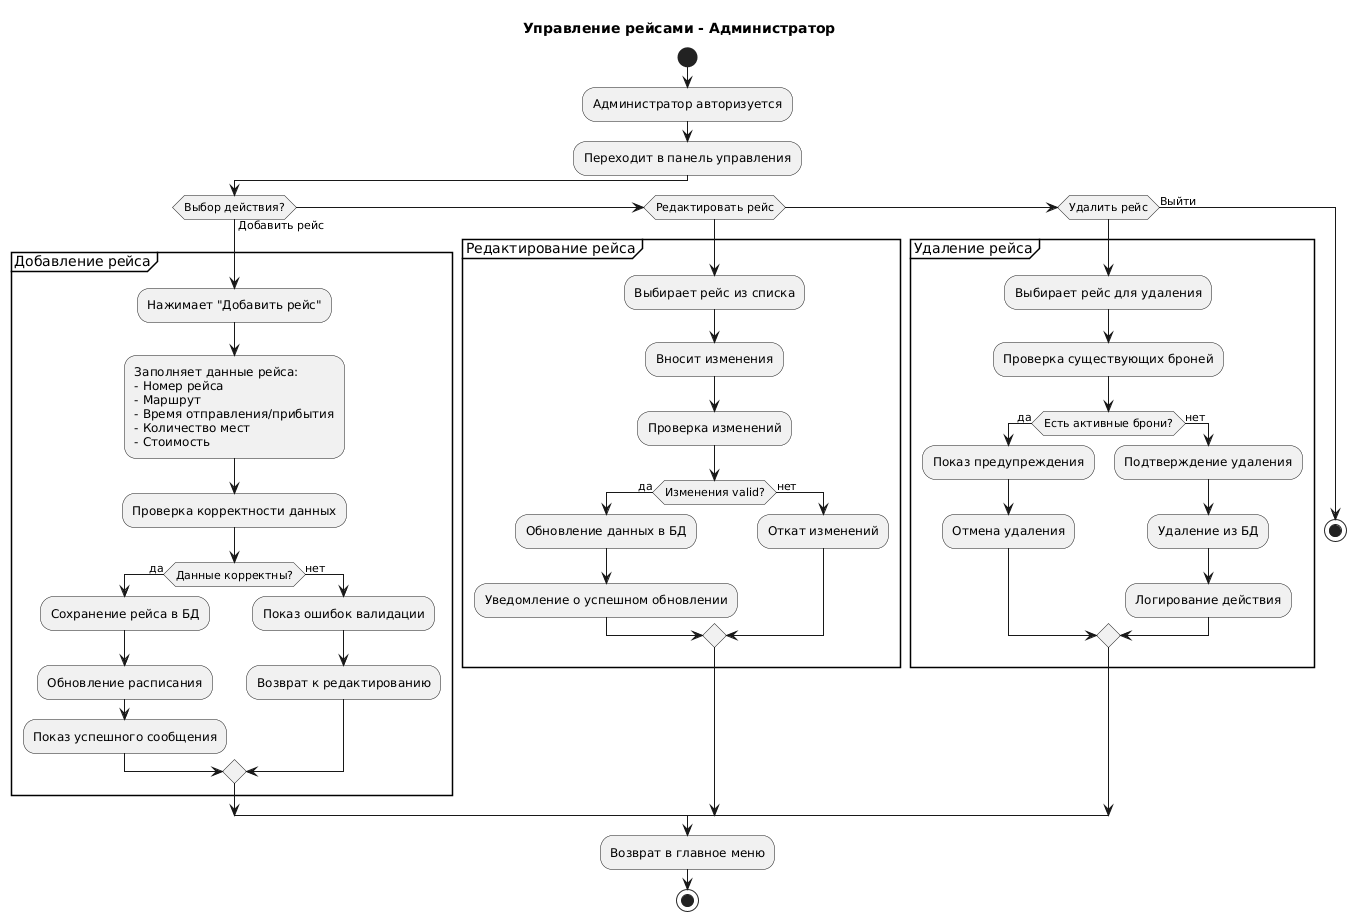

The diagram above was rendered by PlantUML. Its source (embedded in the PNG):
@startuml
title Управление рейсами - Администратор

start
:Администратор авторизуется;
:Переходит в панель управления;

if (Выбор действия?) then (Добавить рейс)
  partition "Добавление рейса" {
    :Нажимает "Добавить рейс";
    :Заполняет данные рейса:
    - Номер рейса
    - Маршрут
    - Время отправления/прибытия
    - Количество мест
    - Стоимость;
    :Проверка корректности данных;
    if (Данные корректны?) then (да)
      :Сохранение рейса в БД;
      :Обновление расписания;
      :Показ успешного сообщения;
    else (нет)
      :Показ ошибок валидации;
      :Возврат к редактированию;
    endif
  }
else if (Редактировать рейс)
  partition "Редактирование рейса" {
    :Выбирает рейс из списка;
    :Вносит изменения;
    :Проверка изменений;
    if (Изменения valid?) then (да)
      :Обновление данных в БД;
      :Уведомление о успешном обновлении;
    else (нет)
      :Откат изменений;
    endif
  }
else if (Удалить рейс)
  partition "Удаление рейса" {
    :Выбирает рейс для удаления;
    :Проверка существующих броней;
    if (Есть активные брони?) then (да)
      :Показ предупреждения;
      :Отмена удаления;
    else (нет)
      :Подтверждение удаления;
      :Удаление из БД;
      :Логирование действия;
    endif
  }
else (Выйти)
  stop
endif

:Возврат в главное меню;
stop
@enduml